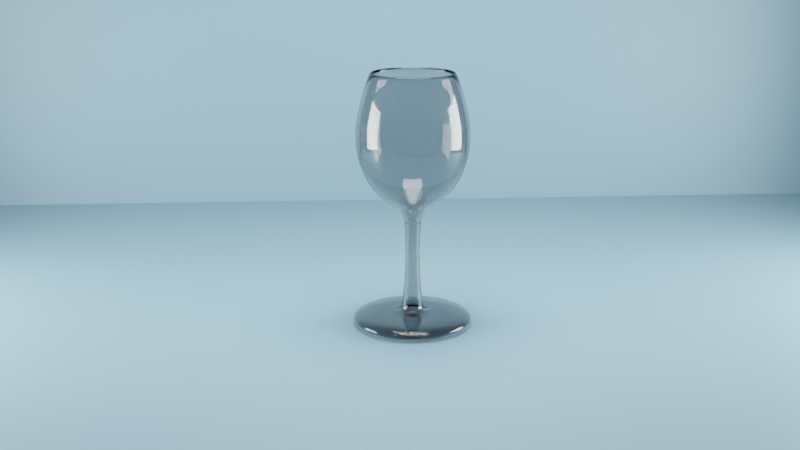 # Source: untitled.blend  (saved by Blender 3.3.6; exported with 4.5.12 LTS)
import bpy
from mathutils import Matrix  # noqa: F401  (used for matrix-valued properties, if any)

bpy.ops.wm.read_factory_settings(use_empty=True)
scene = bpy.context.scene
scene.name = 'Scene'

# ---- collections
col_collection = bpy.data.collections.new('Collection'); scene.collection.children.link(col_collection)

# ---- materials (node trees are filled in below, after node groups)
mat_x = bpy.data.materials.new('Материал')
mat_001 = bpy.data.materials.new('Материал.001')

# ---- material node trees
mat_x.use_nodes = True; mat_x.node_tree.nodes.clear()
_N = mat_x.node_tree.nodes; _L = mat_x.node_tree.links
n0 = _N.new('ShaderNodeOutputMaterial'); n0.name = 'Material Output'; n0.location = (300, 300)
n1 = _N.new('ShaderNodeBsdfGlass'); n1.name = 'BSDF стекла'; n1.location = (10, 300)
n1.distribution = 'BECKMANN'
n1.inputs[0].default_value = (0.8, 0.8, 0.8, 1.0)
n1.inputs[1].default_value = 0.001
n1.inputs[2].default_value = 1.45
_L.new(n1.outputs[0], n0.inputs[0])
n0.is_active_output = True
mat_001.use_nodes = True; mat_001.node_tree.nodes.clear()
_N = mat_001.node_tree.nodes; _L = mat_001.node_tree.links
n0 = _N.new('ShaderNodeBsdfPrincipled'); n0.name = 'Principled BSDF'; n0.location = (10, 300)
n0.distribution = 'GGX'
n0.subsurface_method = 'RANDOM_WALK_SKIN'
n0.inputs[0].default_value = (0.1739, 0.3086, 0.3931, 1.0)
n0.inputs[3].default_value = 1.45
n0.inputs[27].default_value = (0.0, 0.0, 0.0, 1.0)
n0.inputs[28].default_value = 1.0
n1 = _N.new('ShaderNodeOutputMaterial'); n1.name = 'Material Output'; n1.location = (300, 300)
_L.new(n0.outputs[0], n1.inputs[0])
n1.is_active_output = True

# ---- world
world_world = bpy.data.worlds.new('World'); scene.world = world_world
world_world.use_nodes = True; world_world.node_tree.nodes.clear()
_N = world_world.node_tree.nodes; _L = world_world.node_tree.links
n0 = _N.new('ShaderNodeOutputWorld'); n0.name = 'World Output'; n0.location = (300, 300)
n1 = _N.new('ShaderNodeBackground'); n1.name = 'Background'; n1.location = (10, 300)
n1.inputs[0].default_value = (0.05088, 0.05088, 0.05088, 1.0)
_L.new(n1.outputs[0], n0.inputs[0])
n0.is_active_output = True
world_world.color = (0.05088, 0.05088, 0.05088)
world_world.use_sun_shadow = False
world_world.sun_shadow_jitter_overblur = 0.0

# ---- cameras
cam_x = bpy.data.cameras.new('Камера')

# ---- lights
light_x = bpy.data.lights.new('Источник-область', 'AREA')
light_x.transmission_factor = 0.0
light_x.energy = 7.854
light_x.shadow_soft_size = 1.0
light_x.shadow_maximum_resolution = 0.006
light_x.use_absolute_resolution = True
light_x.size = 1.0
light_x.size_y = 1.0
light_001 = bpy.data.lights.new('Источник-область.001', 'AREA')
light_001.transmission_factor = 0.0
light_001.energy = 7.854
light_001.shadow_soft_size = 1.0
light_001.shadow_maximum_resolution = 0.006
light_001.use_absolute_resolution = True
light_001.size = 1.0
light_001.size_y = 1.0
light_002 = bpy.data.lights.new('Источник-область.002', 'AREA')
light_002.transmission_factor = 0.0
light_002.energy = 7.854
light_002.shadow_soft_size = 1.0
light_002.shadow_maximum_resolution = 0.006
light_002.use_absolute_resolution = True
light_002.size = 1.0
light_002.size_y = 1.0

# ---- meshes
me_x = bpy.data.meshes.new('Куб')
me_x.from_pydata([(0.0, 0.0, 0.0), (-1.196e-33, 0.02426, 5.386e-18), (-2.844e-33, 0.05768, 1.281e-17), (-7.225e-19, 0.0562, 0.003254), (-1.314e-18, 0.04851, 0.005916), (-1.576e-18, 0.03491, 0.0071), (-1.576e-18, 0.0213, 0.0071), (-1.905e-18, 0.01331, 0.008579), (-2.496e-18, 0.008579, 0.01124), (-4.138e-18, 0.006804, 0.01864), (-8.211e-18, 0.005029, 0.03698), (-1.314e-17, 0.004437, 0.05916), (-2.107e-17, 0.004863, 0.09487), (-2.343e-17, 0.006993, 0.1055), (-2.513e-17, 0.01125, 0.1132), (-2.617e-17, 0.01892, 0.1179), (-2.778e-17, 0.02914, 0.1251), (-2.996e-17, 0.03894, 0.1349), (-3.308e-17, 0.04618, 0.149), (-3.658e-17, 0.05129, 0.1647), (-3.911e-17, 0.05201, 0.1761), (-4.198e-17, 0.05197, 0.1891), (-4.412e-17, 0.05024, 0.1987), (-4.746e-17, 0.04703, 0.2137), (-5.341e-17, 0.03809, 0.2406)], [(0, 1), (1, 2), (2, 3), (3, 4), (4, 5), (5, 6), (6, 7), (7, 8), (8, 9), (9, 10), (10, 11), (11, 12), (12, 13), (13, 14), (14, 15), (15, 16), (16, 17), (17, 18), (18, 19), (19, 20), (20, 21), (21, 22), (22, 23), (23, 24)], [])
_uv = me_x.uv_layers.new(name='UVКарта')
_uv.uv.foreach_set('vector', [])
me_x.materials.append(mat_x)
me_x.update()
me_x_1 = bpy.data.meshes.new('Плоскость')
me_x_1.from_pydata([(-1.0, -1.0, 0.0), (1.0, -1.0, 0.0), (-1.0, 1.0, 0.0), (1.0, 1.0, 0.0)], [], [(0, 1, 3, 2)])
_uv = me_x_1.uv_layers.new(name='UVКарта')
_uv.uv.foreach_set('vector', [0.0, 0.0, 1.0, 0.0, 1.0, 1.0, 0.0, 1.0])
me_x_1.materials.append(mat_001)
me_x_1.update()
me_001 = bpy.data.meshes.new('Плоскость.001')
me_001.from_pydata([(-1.0, -1.0, 0.0), (1.0, -1.0, 0.0), (-1.0, 1.0, 0.0), (1.0, 1.0, 0.0)], [], [(0, 1, 3, 2)])
_uv = me_001.uv_layers.new(name='UVКарта')
_uv.uv.foreach_set('vector', [0.0, 0.0, 1.0, 0.0, 1.0, 1.0, 0.0, 1.0])
me_001.materials.append(mat_001)
me_001.update()
me_x_2 = bpy.data.meshes.new('Окружность')
me_x_2.from_pydata([(0.0, 1.0, 0.0), (-0.1951, 0.9808, 0.0), (-0.3827, 0.9239, 0.0), (-0.5556, 0.8315, 0.0), (-0.7071, 0.7071, 0.0), (-0.8315, 0.5556, 0.0), (-0.9239, 0.3827, 0.0), (-0.9808, 0.1951, 0.0), (-1.0, 0.0, 0.0), (-0.9808, -0.1951, 0.0), (-0.9239, -0.3827, 0.0), (-0.8315, -0.5556, 0.0), (-0.7071, -0.7071, 0.0), (-0.5556, -0.8315, 0.0), (-0.3827, -0.9239, 0.0), (-0.1951, -0.9808, 0.0), (0.0, -1.0, 0.0), (0.1951, -0.9808, 0.0), (0.3827, -0.9239, 0.0), (0.5556, -0.8315, 0.0), (0.7071, -0.7071, 0.0), (0.8315, -0.5556, 0.0), (0.9239, -0.3827, 0.0), (0.9808, -0.1951, 0.0), (1.0, 0.0, 0.0), (0.9808, 0.1951, 0.0), (0.9239, 0.3827, 0.0), (0.8315, 0.5556, 0.0), (0.7071, 0.7071, 0.0), (0.5556, 0.8315, 0.0), (0.3827, 0.9239, 0.0), (0.1951, 0.9808, 0.0)], [], [(1, 2, 3, 4, 5, 6, 7, 8, 9, 10, 11, 12, 13, 14, 15, 16, 17, 18, 19, 20, 21, 22, 23, 24, 25, 26, 27, 28, 29, 30, 31, 0)])
_uv = me_x_2.uv_layers.new(name='UVКарта')
_uv.uv.foreach_set('vector', [0.0, 0.0, 0.0, 0.0, 0.0, 0.0, 0.0, 0.0, 0.0, 0.0, 0.0, 0.0, 0.0, 0.0, 0.0, 0.0, 0.0, 0.0, 0.0, 0.0, 0.0, 0.0, 0.0, 0.0, 0.0, 0.0, 0.0, 0.0, 0.0, 0.0, 0.0, 0.0, 0.0, 0.0, 0.0, 0.0, 0.0, 0.0, 0.0, 0.0, 0.0, 0.0, 0.0, 0.0, 0.0, 0.0, 0.0, 0.0, 0.0, 0.0, 0.0, 0.0, 0.0, 0.0, 0.0, 0.0, 0.0, 0.0, 0.0, 0.0, 0.0, 0.0, 0.0, 0.0])
me_x_2.materials.append(mat_x)
me_x_2.update()

# ---- objects
ob_x = bpy.data.objects.new('Куб', me_x)
ob_x_1 = bpy.data.objects.new('Плоскость', me_x_1)
ob_001 = bpy.data.objects.new('Плоскость.001', me_001)
ob_x_2 = bpy.data.objects.new('Окружность', me_x_2)
ob_x_3 = bpy.data.objects.new('Камера', cam_x)
ob_x_4 = bpy.data.objects.new('Источник-область', light_x)
ob_001_1 = bpy.data.objects.new('Источник-область.001', light_001)
ob_002 = bpy.data.objects.new('Источник-область.002', light_002)

# ---- transforms, parenting, visibility, modifiers, constraints
ob_x.location = (0.0, 0.0, 0.002909)
_m = ob_x.modifiers.new('Винт', 'SCREW')
_m = ob_x.modifiers.new('Объёмность', 'SOLIDIFY')
_m.thickness = 0.003
_m = ob_x.modifiers.new('Подразделения', 'SUBSURF')
_m.levels = 3
ob_x_1.location = (0.0, 0.0, 0.0)
ob_x_1.scale = (0.8, 0.5, 0.5)
ob_001.location = (0.0, 0.5, 0.35)
ob_001.rotation_euler = (1.57, -2.22e-16, -2.219e-16)
ob_001.scale = (0.8, 0.35, 0.5)
ob_x_2.location = (0.0, 0.0, 0.1007)
ob_x_2.scale = (0.00741, 0.00741, 0.00741)
ob_x_3.location = (-0.07492, -1.016, 0.3743)
ob_x_3.rotation_euler = (1.306, -2.577e-07, -0.06189)
ob_x_3.scale = (0.2829, 0.2829, 0.2829)
ob_x_4.location = (0.0, 0.0, 0.6063)
ob_x_4.scale = (0.327, 0.327, 0.327)
ob_001_1.location = (0.6373, 0.0, 0.1863)
ob_001_1.rotation_euler = (4.701e-05, 1.571, 4.715e-05)
ob_001_1.scale = (0.327, 0.327, 0.327)
ob_002.location = (-0.6563, 0.0, 0.1863)
ob_002.rotation_euler = (-3.345e-05, 4.704, 3.332e-05)
ob_002.scale = (0.327, 0.327, 0.327)

# ---- collection membership
col_collection.objects.link(ob_x)
col_collection.objects.link(ob_x_1)
col_collection.objects.link(ob_001)
col_collection.objects.link(ob_x_2)
col_collection.objects.link(ob_x_3)
col_collection.objects.link(ob_x_4)
col_collection.objects.link(ob_001_1)
col_collection.objects.link(ob_002)

# ---- scene / render settings (as saved in the file)
scene.camera = ob_x_3
scene.frame_start = 1; scene.frame_end = 250; scene.frame_set(1)
scene.render.engine = 'CYCLES'
scene.cycles.sampling_pattern = 'TABULATED_SOBOL'
scene.cycles.use_light_tree = False
scene.view_settings.view_transform = 'Filmic'
bpy.context.view_layer.update()
